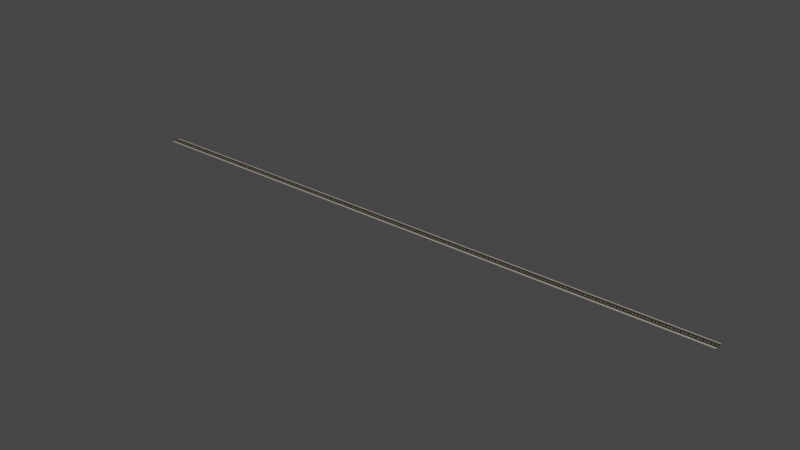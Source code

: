 # Source: road1.blend  (saved by Blender 3.6.13; exported with 4.5.12 LTS)
import bpy
from mathutils import Matrix  # noqa: F401  (used for matrix-valued properties, if any)

bpy.ops.wm.read_factory_settings(use_empty=True)
scene = bpy.context.scene
scene.name = 'Scene'

# ---- collections
col_collection = bpy.data.collections.new('Collection'); scene.collection.children.link(col_collection)

# ---- materials (node trees are filled in below, after node groups)
mat_road_1 = bpy.data.materials.new('road_1')
mat_road_1.use_transparent_shadow = False
mat_road_2 = bpy.data.materials.new('road_2')
mat_road_2.use_transparent_shadow = False
mat_road_3 = bpy.data.materials.new('road_3')
mat_road_3.use_transparent_shadow = False

# ---- material node trees
mat_road_1.use_nodes = True; mat_road_1.node_tree.nodes.clear()
_N = mat_road_1.node_tree.nodes; _L = mat_road_1.node_tree.links
n0 = _N.new('ShaderNodeBsdfPrincipled'); n0.name = 'Principled BSDF'; n0.location = (10, 300)
n0.distribution = 'GGX'
n0.subsurface_method = 'RANDOM_WALK_SKIN'
n0.inputs[0].default_value = (0.03106, 0.03106, 0.03106, 1.0)
n0.inputs[3].default_value = 1.45
n0.inputs[27].default_value = (0.0, 0.0, 0.0, 1.0)
n0.inputs[28].default_value = 1.0
n1 = _N.new('ShaderNodeOutputMaterial'); n1.name = 'Material Output'; n1.location = (300, 300)
_L.new(n0.outputs[0], n1.inputs[0])
n1.is_active_output = True
mat_road_2.use_nodes = True; mat_road_2.node_tree.nodes.clear()
_N = mat_road_2.node_tree.nodes; _L = mat_road_2.node_tree.links
n0 = _N.new('ShaderNodeBsdfPrincipled'); n0.name = 'Principled BSDF'; n0.location = (10, 300)
n0.distribution = 'GGX'
n0.subsurface_method = 'RANDOM_WALK_SKIN'
n0.inputs[0].default_value = (0.3672, 0.3269, 0.2682, 1.0)
n0.inputs[3].default_value = 1.45
n0.inputs[27].default_value = (0.0, 0.0, 0.0, 1.0)
n0.inputs[28].default_value = 1.0
n1 = _N.new('ShaderNodeOutputMaterial'); n1.name = 'Material Output'; n1.location = (300, 300)
_L.new(n0.outputs[0], n1.inputs[0])
n1.is_active_output = True
mat_road_3.use_nodes = True; mat_road_3.node_tree.nodes.clear()
_N = mat_road_3.node_tree.nodes; _L = mat_road_3.node_tree.links
n0 = _N.new('ShaderNodeBsdfPrincipled'); n0.name = 'Principled BSDF'; n0.location = (10, 300)
n0.distribution = 'GGX'
n0.subsurface_method = 'RANDOM_WALK_SKIN'
n0.inputs[0].default_value = (0.9, 0.67, 0.22, 1.0)
n0.inputs[3].default_value = 1.45
n0.inputs[27].default_value = (0.0, 0.0, 0.0, 1.0)
n0.inputs[28].default_value = 1.0
n1 = _N.new('ShaderNodeOutputMaterial'); n1.name = 'Material Output'; n1.location = (300, 300)
_L.new(n0.outputs[0], n1.inputs[0])
n1.is_active_output = True

# ---- world
world_world = bpy.data.worlds.new('World'); scene.world = world_world
world_world.use_nodes = True; world_world.node_tree.nodes.clear()
_N = world_world.node_tree.nodes; _L = world_world.node_tree.links
n0 = _N.new('ShaderNodeOutputWorld'); n0.name = 'World Output'; n0.location = (300, 300)
n1 = _N.new('ShaderNodeBackground'); n1.name = 'Background'; n1.location = (10, 300)
n1.inputs[0].default_value = (0.05088, 0.05088, 0.05088, 1.0)
_L.new(n1.outputs[0], n0.inputs[0])
n0.is_active_output = True
world_world.color = (0.05088, 0.05088, 0.05088)
world_world.use_sun_shadow = False
world_world.sun_shadow_jitter_overblur = 0.0

# ---- meshes
me_plane_002 = bpy.data.meshes.new('Plane.002')
me_plane_002.from_pydata([(2.0, -2.0, 0.0), (2.0, 0.0, 0.0), (2.0, -3.0, 0.0), (2.0, -2.0, 0.2), (-2.0, -2.0, 0.0), (-2.0, 0.0, 0.0), (-2.0, -3.0, 0.0), (-2.0, -2.0, 0.2), (2.0, -2.0, 0.05), (2.0, 0.0, 0.05), (-2.0, 0.0, 0.05), (-2.0, -2.0, 0.05), (0.5, 0.0, 0.05), (-0.5, 0.0, 0.05), (1.306, 0.0, 0.05), (-1.29, 0.0, 0.05), (0.5, -0.1, 0.05), (-0.5, -0.1, 0.05), (1.306, -0.1, 0.05), (-1.29, -0.1, 0.05), (2.0, -0.1, 0.05), (-2.0, -0.1, 0.05), (2.0, -3.0, 0.1138), (2.0, -2.914, 0.2), (-2.0, -2.914, 0.2), (-2.0, -3.0, 0.1138), (2.0, 2.0, 0.0), (2.0, 3.0, 0.0), (2.0, 2.0, 0.2), (-2.0, 2.0, 0.0), (-2.0, 3.0, 0.0), (-2.0, 2.0, 0.2), (2.0, 2.0, 0.05), (-2.0, 2.0, 0.05), (0.5, 0.1, 0.05), (-0.5, 0.1, 0.05), (1.306, 0.1, 0.05), (-1.29, 0.1, 0.05), (2.0, 0.1, 0.05), (-2.0, 0.1, 0.05), (2.0, 3.0, 0.1138), (2.0, 2.914, 0.2), (-2.0, 2.914, 0.2), (-2.0, 3.0, 0.1138)], [], [(2, 0, 4, 6), (3, 23, 24, 7), (5, 4, 11, 10), (0, 1, 9, 8), (1, 0, 4, 5), (1, 5, 10, 15, 13, 12, 14, 9), (2, 22, 23, 3, 0), (4, 7, 24, 25, 6), (0, 3, 7, 4), (15, 13, 17, 19), (12, 14, 18, 16), (20, 8, 11, 21, 19, 17, 16, 18), (18, 14, 9, 20), (13, 17, 16, 12), (10, 21, 19, 15), (22, 25, 24, 23), (22, 2, 6, 25), (27, 30, 29, 26), (28, 31, 42, 41), (5, 10, 33, 29), (26, 32, 9, 1), (1, 5, 29, 26), (27, 26, 28, 41, 40), (29, 30, 43, 42, 31), (26, 29, 31, 28), (15, 37, 35, 13), (12, 34, 36, 14), (38, 36, 34, 35, 37, 39, 33, 32), (36, 38, 9, 14), (13, 12, 34, 35), (10, 15, 37, 39), (40, 41, 42, 43), (40, 43, 30, 27)])
me_plane_002.polygons.foreach_set('material_index', [1, 1, 0, 0, 0, 0, 1, 1, 0, 2, 2, 0, 0, 0, 0, 1, 1, 1, 1, 0, 0, 0, 1, 1, 0, 2, 2, 0, 0, 0, 0, 1, 1])
_uv = me_plane_002.uv_layers.new(name='UVMap')
_uv.uv.foreach_set('vector', [1.0, 0.0, 0.0, 0.0, 0.0, 0.0, 0.0, 0.0, 1.0, 0.0, 1.0, 0.0, 0.0, 0.0, 0.0, 0.0, 0.0, 0.0, 0.0, 0.0, 0.0, 0.0, 0.0, 0.0, 0.0, 0.0, 0.0, 0.0, 0.0, 0.0, 0.0, 0.0, 0.0, 0.0, 0.0, 0.0, 0.0, 0.0, 0.0, 0.0, 0.0, 0.0, 0.0, 0.0, 0.0, 0.0, 0.0, 0.0, 0.0, 0.0, 0.0, 0.0, 0.0, 0.0, 0.0, 0.0, 1.0, 0.0, 1.0, 0.0, 1.0, 0.0, 1.0, 0.0, 1.0, 0.0, 0.0, 0.0, 0.0, 0.0, 0.0, 0.0, 0.0, 0.0, 0.0, 0.0, 1.0, 0.0, 1.0, 0.0, 0.0, 0.0, 0.0, 0.0, 0.0, 0.0, 0.0, 0.0, 0.0, 0.0, 0.0, 0.0, 0.0, 0.0, 0.0, 0.0, 0.0, 0.0, 0.0, 0.0, 0.0, 0.0, 0.0, 0.0, 0.0, 0.0, 0.0, 0.0, 0.0, 0.0, 0.0, 0.0, 0.0, 0.0, 0.0, 0.0, 0.0, 0.0, 0.0, 0.0, 0.0, 0.0, 0.0, 0.0, 0.0, 0.0, 0.0, 0.0, 0.0, 0.0, 0.0, 0.0, 0.0, 0.0, 0.0, 0.0, 0.0, 0.0, 0.0, 0.0, 1.0, 0.0, 0.0, 0.0, 0.0, 0.0, 1.0, 0.0, 1.0, 0.0, 1.0, 0.0, 0.0, 0.0, 0.0, 0.0, 1.0, 0.0, 0.0, 0.0, 0.0, 0.0, 0.0, 0.0, 1.0, 0.0, 0.0, 0.0, 0.0, 0.0, 1.0, 0.0, 0.0, 0.0, 0.0, 0.0, 0.0, 0.0, 0.0, 0.0, 0.0, 0.0, 0.0, 0.0, 0.0, 0.0, 0.0, 0.0, 0.0, 0.0, 0.0, 0.0, 0.0, 0.0, 0.0, 0.0, 1.0, 0.0, 1.0, 0.0, 1.0, 0.0, 1.0, 0.0, 1.0, 0.0, 0.0, 0.0, 0.0, 0.0, 0.0, 0.0, 0.0, 0.0, 0.0, 0.0, 1.0, 0.0, 0.0, 0.0, 0.0, 0.0, 1.0, 0.0, 0.0, 0.0, 0.0, 0.0, 0.0, 0.0, 0.0, 0.0, 0.0, 0.0, 0.0, 0.0, 0.0, 0.0, 0.0, 0.0, 0.0, 0.0, 0.0, 0.0, 0.0, 0.0, 0.0, 0.0, 0.0, 0.0, 0.0, 0.0, 0.0, 0.0, 0.0, 0.0, 0.0, 0.0, 0.0, 0.0, 0.0, 0.0, 0.0, 0.0, 0.0, 0.0, 0.0, 0.0, 0.0, 0.0, 0.0, 0.0, 0.0, 0.0, 0.0, 0.0, 0.0, 0.0, 0.0, 0.0, 1.0, 0.0, 1.0, 0.0, 0.0, 0.0, 0.0, 0.0, 1.0, 0.0, 0.0, 0.0, 0.0, 0.0, 1.0, 0.0])
me_plane_002.materials.append(mat_road_1)
me_plane_002.materials.append(mat_road_2)
me_plane_002.materials.append(mat_road_3)
me_plane_002.update()

# ---- objects
ob_road = bpy.data.objects.new('road', me_plane_002)

# ---- transforms, parenting, visibility, modifiers, constraints
ob_road.location = (0.0, 0.0, 0.0)
_m = ob_road.modifiers.new('Array', 'ARRAY')
_m.count = 100

# ---- collection membership
col_collection.objects.link(ob_road)

# ---- scene / render settings (as saved in the file)
scene.frame_start = 1; scene.frame_end = 250; scene.frame_set(1)
scene.render.engine = 'BLENDER_EEVEE_NEXT'
scene.cycles.sampling_pattern = 'TABULATED_SOBOL'
scene.view_settings.view_transform = 'Filmic'
bpy.context.view_layer.update()

# ---- added for rendering (the .blend has no active camera and no usable light): camera, sun
cam_auto = bpy.data.cameras.new('AutoCamera')
cam_auto.lens = 50.0
cam_auto.sensor_width = 36.0
cam_auto.clip_end = 6495.78
ob_auto_camera = bpy.data.objects.new('AutoCamera', cam_auto)
scene.collection.objects.link(ob_auto_camera)
ob_auto_camera.location = (568.132, -444.158, 296.205)
ob_auto_camera.rotation_euler = (1.09748, -7.21219e-08, 0.694738)
scene.camera = ob_auto_camera
light_auto_sun = bpy.data.lights.new('AutoSun', 'SUN')
light_auto_sun.energy = 3.0
light_auto_sun.angle = 0.0523599
ob_auto_sun = bpy.data.objects.new('AutoSun', light_auto_sun)
scene.collection.objects.link(ob_auto_sun)
ob_auto_sun.rotation_euler = (0.872665, 0.174533, 0.523599)
bpy.context.view_layer.update()
